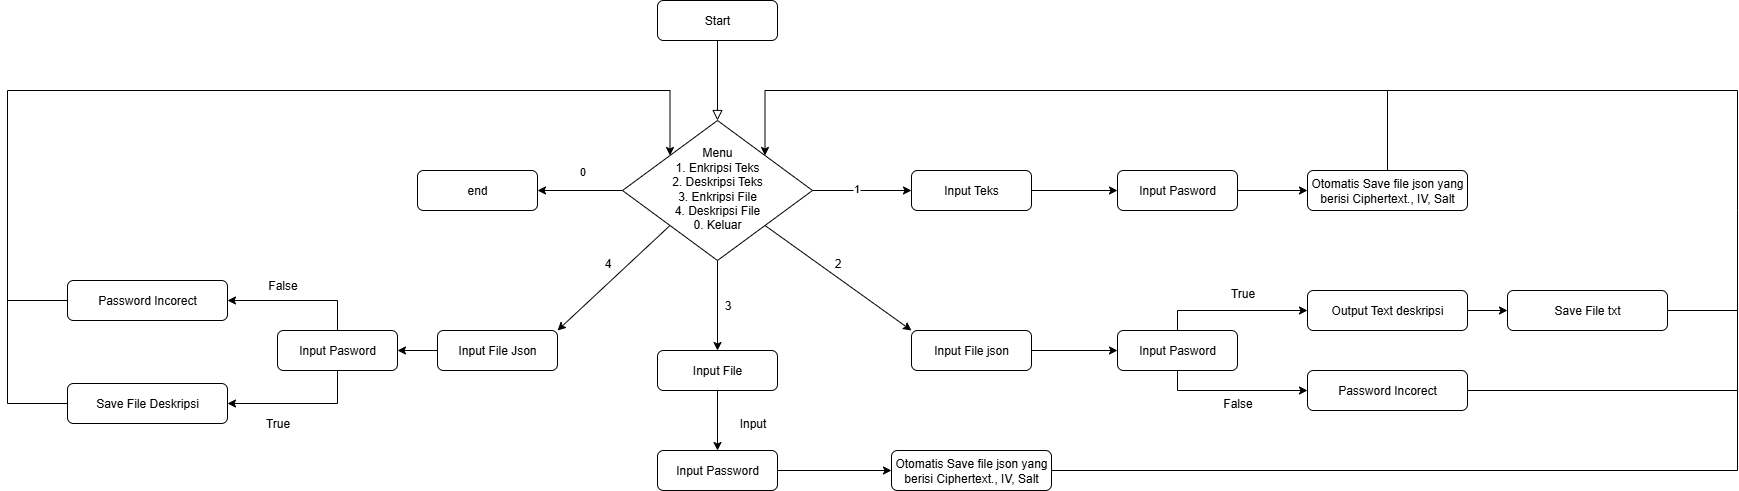

The diagram above was exported from draw.io. Its source (the exported page's mxGraphModel, read from the mxfile embedded in the PNG):
<mxGraphModel dx="2116" dy="608" grid="1" gridSize="10" guides="1" tooltips="1" connect="1" arrows="1" fold="1" page="1" pageScale="1" pageWidth="827" pageHeight="1169" math="0" shadow="0">
  <root>
    <mxCell id="WIyWlLk6GJQsqaUBKTNV-0" />
    <mxCell id="WIyWlLk6GJQsqaUBKTNV-1" parent="WIyWlLk6GJQsqaUBKTNV-0" />
    <mxCell id="WIyWlLk6GJQsqaUBKTNV-2" value="" style="rounded=0;html=1;jettySize=auto;orthogonalLoop=1;fontSize=11;endArrow=block;endFill=0;endSize=8;strokeWidth=1;shadow=0;labelBackgroundColor=none;edgeStyle=orthogonalEdgeStyle;" parent="WIyWlLk6GJQsqaUBKTNV-1" source="WIyWlLk6GJQsqaUBKTNV-3" target="WIyWlLk6GJQsqaUBKTNV-6" edge="1">
      <mxGeometry relative="1" as="geometry" />
    </mxCell>
    <mxCell id="WIyWlLk6GJQsqaUBKTNV-3" value="Start" style="rounded=1;whiteSpace=wrap;html=1;fontSize=12;glass=0;strokeWidth=1;shadow=0;" parent="WIyWlLk6GJQsqaUBKTNV-1" vertex="1">
      <mxGeometry x="160" y="80" width="120" height="40" as="geometry" />
    </mxCell>
    <mxCell id="T4V7pPIDLcGuj61R9Ybw-1" style="edgeStyle=orthogonalEdgeStyle;rounded=0;orthogonalLoop=1;jettySize=auto;html=1;entryX=0;entryY=0.5;entryDx=0;entryDy=0;" edge="1" parent="WIyWlLk6GJQsqaUBKTNV-1" source="WIyWlLk6GJQsqaUBKTNV-6" target="T4V7pPIDLcGuj61R9Ybw-0">
      <mxGeometry relative="1" as="geometry" />
    </mxCell>
    <mxCell id="T4V7pPIDLcGuj61R9Ybw-2" value="1" style="edgeLabel;html=1;align=center;verticalAlign=middle;resizable=0;points=[];" vertex="1" connectable="0" parent="T4V7pPIDLcGuj61R9Ybw-1">
      <mxGeometry x="-0.1354" y="3" relative="1" as="geometry">
        <mxPoint as="offset" />
      </mxGeometry>
    </mxCell>
    <mxCell id="T4V7pPIDLcGuj61R9Ybw-4" style="edgeStyle=orthogonalEdgeStyle;rounded=0;orthogonalLoop=1;jettySize=auto;html=1;" edge="1" parent="WIyWlLk6GJQsqaUBKTNV-1" source="WIyWlLk6GJQsqaUBKTNV-6" target="T4V7pPIDLcGuj61R9Ybw-3">
      <mxGeometry relative="1" as="geometry" />
    </mxCell>
    <mxCell id="T4V7pPIDLcGuj61R9Ybw-8" style="edgeStyle=orthogonalEdgeStyle;rounded=0;orthogonalLoop=1;jettySize=auto;html=1;entryX=1;entryY=0.5;entryDx=0;entryDy=0;" edge="1" parent="WIyWlLk6GJQsqaUBKTNV-1" source="WIyWlLk6GJQsqaUBKTNV-6" target="T4V7pPIDLcGuj61R9Ybw-7">
      <mxGeometry relative="1" as="geometry" />
    </mxCell>
    <mxCell id="T4V7pPIDLcGuj61R9Ybw-9" value="0" style="edgeLabel;html=1;align=center;verticalAlign=middle;resizable=0;points=[];" vertex="1" connectable="0" parent="T4V7pPIDLcGuj61R9Ybw-8">
      <mxGeometry x="-0.0447" y="-2" relative="1" as="geometry">
        <mxPoint y="-18" as="offset" />
      </mxGeometry>
    </mxCell>
    <mxCell id="WIyWlLk6GJQsqaUBKTNV-6" value="Menu&lt;div&gt;1. Enkripsi Teks&lt;/div&gt;&lt;div&gt;2. Deskripsi Teks&lt;/div&gt;&lt;div&gt;3. Enkripsi File&lt;/div&gt;&lt;div&gt;4. Deskripsi File&lt;/div&gt;&lt;div&gt;0. Keluar&lt;/div&gt;" style="rhombus;whiteSpace=wrap;html=1;shadow=0;fontFamily=Helvetica;fontSize=12;align=center;strokeWidth=1;spacing=6;spacingTop=-4;" parent="WIyWlLk6GJQsqaUBKTNV-1" vertex="1">
      <mxGeometry x="125" y="200" width="190" height="140" as="geometry" />
    </mxCell>
    <mxCell id="T4V7pPIDLcGuj61R9Ybw-20" style="edgeStyle=orthogonalEdgeStyle;rounded=0;orthogonalLoop=1;jettySize=auto;html=1;entryX=0;entryY=0.5;entryDx=0;entryDy=0;" edge="1" parent="WIyWlLk6GJQsqaUBKTNV-1" source="T4V7pPIDLcGuj61R9Ybw-0" target="T4V7pPIDLcGuj61R9Ybw-19">
      <mxGeometry relative="1" as="geometry" />
    </mxCell>
    <mxCell id="T4V7pPIDLcGuj61R9Ybw-0" value="Input Teks" style="rounded=1;whiteSpace=wrap;html=1;fontSize=12;glass=0;strokeWidth=1;shadow=0;" vertex="1" parent="WIyWlLk6GJQsqaUBKTNV-1">
      <mxGeometry x="414" y="250" width="120" height="40" as="geometry" />
    </mxCell>
    <mxCell id="T4V7pPIDLcGuj61R9Ybw-40" style="edgeStyle=orthogonalEdgeStyle;rounded=0;orthogonalLoop=1;jettySize=auto;html=1;entryX=0.5;entryY=0;entryDx=0;entryDy=0;" edge="1" parent="WIyWlLk6GJQsqaUBKTNV-1" source="T4V7pPIDLcGuj61R9Ybw-3" target="T4V7pPIDLcGuj61R9Ybw-37">
      <mxGeometry relative="1" as="geometry" />
    </mxCell>
    <mxCell id="T4V7pPIDLcGuj61R9Ybw-3" value="Input File" style="rounded=1;whiteSpace=wrap;html=1;fontSize=12;glass=0;strokeWidth=1;shadow=0;" vertex="1" parent="WIyWlLk6GJQsqaUBKTNV-1">
      <mxGeometry x="160" y="430" width="120" height="40" as="geometry" />
    </mxCell>
    <mxCell id="T4V7pPIDLcGuj61R9Ybw-7" value="end" style="rounded=1;whiteSpace=wrap;html=1;fontSize=12;glass=0;strokeWidth=1;shadow=0;" vertex="1" parent="WIyWlLk6GJQsqaUBKTNV-1">
      <mxGeometry x="-80" y="250" width="120" height="40" as="geometry" />
    </mxCell>
    <mxCell id="T4V7pPIDLcGuj61R9Ybw-11" value="" style="endArrow=classic;html=1;rounded=0;exitX=0;exitY=1;exitDx=0;exitDy=0;entryX=1;entryY=0;entryDx=0;entryDy=0;" edge="1" parent="WIyWlLk6GJQsqaUBKTNV-1" source="WIyWlLk6GJQsqaUBKTNV-6" target="T4V7pPIDLcGuj61R9Ybw-12">
      <mxGeometry width="50" height="50" relative="1" as="geometry">
        <mxPoint x="130" y="440" as="sourcePoint" />
        <mxPoint x="90" y="380" as="targetPoint" />
      </mxGeometry>
    </mxCell>
    <mxCell id="T4V7pPIDLcGuj61R9Ybw-58" style="edgeStyle=orthogonalEdgeStyle;rounded=0;orthogonalLoop=1;jettySize=auto;html=1;entryX=1;entryY=0.5;entryDx=0;entryDy=0;" edge="1" parent="WIyWlLk6GJQsqaUBKTNV-1" source="T4V7pPIDLcGuj61R9Ybw-12" target="T4V7pPIDLcGuj61R9Ybw-50">
      <mxGeometry relative="1" as="geometry" />
    </mxCell>
    <mxCell id="T4V7pPIDLcGuj61R9Ybw-12" value="Input File Json" style="rounded=1;whiteSpace=wrap;html=1;fontSize=12;glass=0;strokeWidth=1;shadow=0;" vertex="1" parent="WIyWlLk6GJQsqaUBKTNV-1">
      <mxGeometry x="-60" y="410" width="120" height="40" as="geometry" />
    </mxCell>
    <mxCell id="T4V7pPIDLcGuj61R9Ybw-13" value="" style="endArrow=classic;html=1;rounded=0;exitX=1;exitY=1;exitDx=0;exitDy=0;entryX=0;entryY=0;entryDx=0;entryDy=0;" edge="1" parent="WIyWlLk6GJQsqaUBKTNV-1" source="WIyWlLk6GJQsqaUBKTNV-6" target="T4V7pPIDLcGuj61R9Ybw-14">
      <mxGeometry width="50" height="50" relative="1" as="geometry">
        <mxPoint x="210" y="440" as="sourcePoint" />
        <mxPoint x="360" y="370" as="targetPoint" />
      </mxGeometry>
    </mxCell>
    <mxCell id="T4V7pPIDLcGuj61R9Ybw-26" style="edgeStyle=orthogonalEdgeStyle;rounded=0;orthogonalLoop=1;jettySize=auto;html=1;entryX=0;entryY=0.5;entryDx=0;entryDy=0;" edge="1" parent="WIyWlLk6GJQsqaUBKTNV-1" source="T4V7pPIDLcGuj61R9Ybw-14" target="T4V7pPIDLcGuj61R9Ybw-24">
      <mxGeometry relative="1" as="geometry" />
    </mxCell>
    <mxCell id="T4V7pPIDLcGuj61R9Ybw-14" value="Input File json" style="rounded=1;whiteSpace=wrap;html=1;fontSize=12;glass=0;strokeWidth=1;shadow=0;" vertex="1" parent="WIyWlLk6GJQsqaUBKTNV-1">
      <mxGeometry x="414" y="410" width="120" height="40" as="geometry" />
    </mxCell>
    <mxCell id="T4V7pPIDLcGuj61R9Ybw-16" value="4" style="text;html=1;align=center;verticalAlign=middle;resizable=0;points=[];autosize=1;strokeColor=none;fillColor=none;" vertex="1" parent="WIyWlLk6GJQsqaUBKTNV-1">
      <mxGeometry x="95" y="328" width="30" height="30" as="geometry" />
    </mxCell>
    <mxCell id="T4V7pPIDLcGuj61R9Ybw-17" value="2" style="text;html=1;align=center;verticalAlign=middle;resizable=0;points=[];autosize=1;strokeColor=none;fillColor=none;" vertex="1" parent="WIyWlLk6GJQsqaUBKTNV-1">
      <mxGeometry x="325" y="328" width="30" height="30" as="geometry" />
    </mxCell>
    <mxCell id="T4V7pPIDLcGuj61R9Ybw-18" value="3" style="text;html=1;align=center;verticalAlign=middle;resizable=0;points=[];autosize=1;strokeColor=none;fillColor=none;" vertex="1" parent="WIyWlLk6GJQsqaUBKTNV-1">
      <mxGeometry x="215" y="370" width="30" height="30" as="geometry" />
    </mxCell>
    <mxCell id="T4V7pPIDLcGuj61R9Ybw-22" style="edgeStyle=orthogonalEdgeStyle;rounded=0;orthogonalLoop=1;jettySize=auto;html=1;entryX=0;entryY=0.5;entryDx=0;entryDy=0;" edge="1" parent="WIyWlLk6GJQsqaUBKTNV-1" source="T4V7pPIDLcGuj61R9Ybw-19" target="T4V7pPIDLcGuj61R9Ybw-21">
      <mxGeometry relative="1" as="geometry" />
    </mxCell>
    <mxCell id="T4V7pPIDLcGuj61R9Ybw-19" value="Input Pasword" style="rounded=1;whiteSpace=wrap;html=1;fontSize=12;glass=0;strokeWidth=1;shadow=0;" vertex="1" parent="WIyWlLk6GJQsqaUBKTNV-1">
      <mxGeometry x="620" y="250" width="120" height="40" as="geometry" />
    </mxCell>
    <mxCell id="T4V7pPIDLcGuj61R9Ybw-23" style="edgeStyle=orthogonalEdgeStyle;rounded=0;orthogonalLoop=1;jettySize=auto;html=1;entryX=1;entryY=0;entryDx=0;entryDy=0;" edge="1" parent="WIyWlLk6GJQsqaUBKTNV-1" source="T4V7pPIDLcGuj61R9Ybw-21" target="WIyWlLk6GJQsqaUBKTNV-6">
      <mxGeometry relative="1" as="geometry">
        <Array as="points">
          <mxPoint x="890" y="170" />
          <mxPoint x="268" y="170" />
        </Array>
      </mxGeometry>
    </mxCell>
    <mxCell id="T4V7pPIDLcGuj61R9Ybw-21" value="Otomatis Save file json yang berisi&amp;nbsp;&lt;span style=&quot;background-color: transparent; color: light-dark(rgb(0, 0, 0), rgb(255, 255, 255));&quot;&gt;Ciphertext.,&amp;nbsp;&lt;/span&gt;&lt;span style=&quot;background-color: transparent; color: light-dark(rgb(0, 0, 0), rgb(255, 255, 255));&quot;&gt;IV,&amp;nbsp;&lt;/span&gt;&lt;span style=&quot;background-color: transparent; color: light-dark(rgb(0, 0, 0), rgb(255, 255, 255));&quot;&gt;Salt&lt;/span&gt;" style="rounded=1;whiteSpace=wrap;html=1;fontSize=12;glass=0;strokeWidth=1;shadow=0;" vertex="1" parent="WIyWlLk6GJQsqaUBKTNV-1">
      <mxGeometry x="810" y="250" width="160" height="40" as="geometry" />
    </mxCell>
    <mxCell id="T4V7pPIDLcGuj61R9Ybw-27" style="edgeStyle=orthogonalEdgeStyle;rounded=0;orthogonalLoop=1;jettySize=auto;html=1;entryX=0;entryY=0.5;entryDx=0;entryDy=0;" edge="1" parent="WIyWlLk6GJQsqaUBKTNV-1" source="T4V7pPIDLcGuj61R9Ybw-24" target="T4V7pPIDLcGuj61R9Ybw-25">
      <mxGeometry relative="1" as="geometry">
        <Array as="points">
          <mxPoint x="680" y="390" />
        </Array>
      </mxGeometry>
    </mxCell>
    <mxCell id="T4V7pPIDLcGuj61R9Ybw-35" style="edgeStyle=orthogonalEdgeStyle;rounded=0;orthogonalLoop=1;jettySize=auto;html=1;entryX=0;entryY=0.5;entryDx=0;entryDy=0;" edge="1" parent="WIyWlLk6GJQsqaUBKTNV-1" source="T4V7pPIDLcGuj61R9Ybw-24" target="T4V7pPIDLcGuj61R9Ybw-29">
      <mxGeometry relative="1" as="geometry">
        <Array as="points">
          <mxPoint x="680" y="470" />
        </Array>
      </mxGeometry>
    </mxCell>
    <mxCell id="T4V7pPIDLcGuj61R9Ybw-24" value="Input Pasword" style="rounded=1;whiteSpace=wrap;html=1;fontSize=12;glass=0;strokeWidth=1;shadow=0;" vertex="1" parent="WIyWlLk6GJQsqaUBKTNV-1">
      <mxGeometry x="620" y="410" width="120" height="40" as="geometry" />
    </mxCell>
    <mxCell id="T4V7pPIDLcGuj61R9Ybw-31" style="edgeStyle=orthogonalEdgeStyle;rounded=0;orthogonalLoop=1;jettySize=auto;html=1;entryX=0;entryY=0.5;entryDx=0;entryDy=0;" edge="1" parent="WIyWlLk6GJQsqaUBKTNV-1" source="T4V7pPIDLcGuj61R9Ybw-25" target="T4V7pPIDLcGuj61R9Ybw-30">
      <mxGeometry relative="1" as="geometry" />
    </mxCell>
    <mxCell id="T4V7pPIDLcGuj61R9Ybw-25" value="Output Text deskripsi" style="rounded=1;whiteSpace=wrap;html=1;fontSize=12;glass=0;strokeWidth=1;shadow=0;" vertex="1" parent="WIyWlLk6GJQsqaUBKTNV-1">
      <mxGeometry x="810" y="370" width="160" height="40" as="geometry" />
    </mxCell>
    <mxCell id="T4V7pPIDLcGuj61R9Ybw-28" value="True" style="text;html=1;align=center;verticalAlign=middle;resizable=0;points=[];autosize=1;strokeColor=none;fillColor=none;" vertex="1" parent="WIyWlLk6GJQsqaUBKTNV-1">
      <mxGeometry x="720" y="358" width="50" height="30" as="geometry" />
    </mxCell>
    <mxCell id="T4V7pPIDLcGuj61R9Ybw-29" value="Password Incorect" style="rounded=1;whiteSpace=wrap;html=1;fontSize=12;glass=0;strokeWidth=1;shadow=0;" vertex="1" parent="WIyWlLk6GJQsqaUBKTNV-1">
      <mxGeometry x="810" y="450" width="160" height="40" as="geometry" />
    </mxCell>
    <mxCell id="T4V7pPIDLcGuj61R9Ybw-30" value="Save File txt" style="rounded=1;whiteSpace=wrap;html=1;fontSize=12;glass=0;strokeWidth=1;shadow=0;" vertex="1" parent="WIyWlLk6GJQsqaUBKTNV-1">
      <mxGeometry x="1010" y="370" width="160" height="40" as="geometry" />
    </mxCell>
    <mxCell id="T4V7pPIDLcGuj61R9Ybw-33" value="" style="endArrow=none;html=1;rounded=0;entryX=1;entryY=0.5;entryDx=0;entryDy=0;" edge="1" parent="WIyWlLk6GJQsqaUBKTNV-1" target="T4V7pPIDLcGuj61R9Ybw-30">
      <mxGeometry width="50" height="50" relative="1" as="geometry">
        <mxPoint x="890" y="170" as="sourcePoint" />
        <mxPoint x="1090" y="390" as="targetPoint" />
        <Array as="points">
          <mxPoint x="1240" y="170" />
          <mxPoint x="1240" y="290" />
          <mxPoint x="1240" y="390" />
        </Array>
      </mxGeometry>
    </mxCell>
    <mxCell id="T4V7pPIDLcGuj61R9Ybw-34" value="" style="endArrow=none;html=1;rounded=0;exitX=1;exitY=0.5;exitDx=0;exitDy=0;" edge="1" parent="WIyWlLk6GJQsqaUBKTNV-1" source="T4V7pPIDLcGuj61R9Ybw-29">
      <mxGeometry width="50" height="50" relative="1" as="geometry">
        <mxPoint x="1040" y="440" as="sourcePoint" />
        <mxPoint x="1240" y="380" as="targetPoint" />
        <Array as="points">
          <mxPoint x="1240" y="470" />
        </Array>
      </mxGeometry>
    </mxCell>
    <mxCell id="T4V7pPIDLcGuj61R9Ybw-36" value="False" style="text;html=1;align=center;verticalAlign=middle;resizable=0;points=[];autosize=1;strokeColor=none;fillColor=none;" vertex="1" parent="WIyWlLk6GJQsqaUBKTNV-1">
      <mxGeometry x="715" y="468" width="50" height="30" as="geometry" />
    </mxCell>
    <mxCell id="T4V7pPIDLcGuj61R9Ybw-42" style="edgeStyle=orthogonalEdgeStyle;rounded=0;orthogonalLoop=1;jettySize=auto;html=1;entryX=0;entryY=0.5;entryDx=0;entryDy=0;" edge="1" parent="WIyWlLk6GJQsqaUBKTNV-1" source="T4V7pPIDLcGuj61R9Ybw-37" target="T4V7pPIDLcGuj61R9Ybw-39">
      <mxGeometry relative="1" as="geometry" />
    </mxCell>
    <mxCell id="T4V7pPIDLcGuj61R9Ybw-37" value="Input Password" style="rounded=1;whiteSpace=wrap;html=1;fontSize=12;glass=0;strokeWidth=1;shadow=0;" vertex="1" parent="WIyWlLk6GJQsqaUBKTNV-1">
      <mxGeometry x="160" y="530" width="120" height="40" as="geometry" />
    </mxCell>
    <mxCell id="T4V7pPIDLcGuj61R9Ybw-39" value="Otomatis Save file json yang berisi&amp;nbsp;&lt;span style=&quot;background-color: transparent; color: light-dark(rgb(0, 0, 0), rgb(255, 255, 255));&quot;&gt;Ciphertext.,&amp;nbsp;&lt;/span&gt;&lt;span style=&quot;background-color: transparent; color: light-dark(rgb(0, 0, 0), rgb(255, 255, 255));&quot;&gt;IV,&amp;nbsp;&lt;/span&gt;&lt;span style=&quot;background-color: transparent; color: light-dark(rgb(0, 0, 0), rgb(255, 255, 255));&quot;&gt;Salt&lt;/span&gt;" style="rounded=1;whiteSpace=wrap;html=1;fontSize=12;glass=0;strokeWidth=1;shadow=0;" vertex="1" parent="WIyWlLk6GJQsqaUBKTNV-1">
      <mxGeometry x="394" y="530" width="160" height="40" as="geometry" />
    </mxCell>
    <mxCell id="T4V7pPIDLcGuj61R9Ybw-43" value="Input" style="text;html=1;align=center;verticalAlign=middle;resizable=0;points=[];autosize=1;strokeColor=none;fillColor=none;" vertex="1" parent="WIyWlLk6GJQsqaUBKTNV-1">
      <mxGeometry x="230" y="488" width="50" height="30" as="geometry" />
    </mxCell>
    <mxCell id="T4V7pPIDLcGuj61R9Ybw-48" value="" style="endArrow=none;html=1;rounded=0;exitX=1;exitY=0.5;exitDx=0;exitDy=0;" edge="1" parent="WIyWlLk6GJQsqaUBKTNV-1" source="T4V7pPIDLcGuj61R9Ybw-39">
      <mxGeometry width="50" height="50" relative="1" as="geometry">
        <mxPoint x="570" y="530" as="sourcePoint" />
        <mxPoint x="1240" y="470" as="targetPoint" />
        <Array as="points">
          <mxPoint x="1240" y="550" />
        </Array>
      </mxGeometry>
    </mxCell>
    <mxCell id="T4V7pPIDLcGuj61R9Ybw-54" style="edgeStyle=orthogonalEdgeStyle;rounded=0;orthogonalLoop=1;jettySize=auto;html=1;entryX=1;entryY=0.5;entryDx=0;entryDy=0;" edge="1" parent="WIyWlLk6GJQsqaUBKTNV-1" source="T4V7pPIDLcGuj61R9Ybw-50" target="T4V7pPIDLcGuj61R9Ybw-52">
      <mxGeometry relative="1" as="geometry">
        <Array as="points">
          <mxPoint x="-160" y="380" />
        </Array>
      </mxGeometry>
    </mxCell>
    <mxCell id="T4V7pPIDLcGuj61R9Ybw-55" style="edgeStyle=orthogonalEdgeStyle;rounded=0;orthogonalLoop=1;jettySize=auto;html=1;entryX=1;entryY=0.5;entryDx=0;entryDy=0;" edge="1" parent="WIyWlLk6GJQsqaUBKTNV-1" source="T4V7pPIDLcGuj61R9Ybw-50" target="T4V7pPIDLcGuj61R9Ybw-51">
      <mxGeometry relative="1" as="geometry">
        <Array as="points">
          <mxPoint x="-160" y="483" />
        </Array>
      </mxGeometry>
    </mxCell>
    <mxCell id="T4V7pPIDLcGuj61R9Ybw-50" value="Input Pasword" style="rounded=1;whiteSpace=wrap;html=1;fontSize=12;glass=0;strokeWidth=1;shadow=0;" vertex="1" parent="WIyWlLk6GJQsqaUBKTNV-1">
      <mxGeometry x="-220" y="410" width="120" height="40" as="geometry" />
    </mxCell>
    <mxCell id="T4V7pPIDLcGuj61R9Ybw-59" style="edgeStyle=orthogonalEdgeStyle;rounded=0;orthogonalLoop=1;jettySize=auto;html=1;entryX=0;entryY=0;entryDx=0;entryDy=0;" edge="1" parent="WIyWlLk6GJQsqaUBKTNV-1" source="T4V7pPIDLcGuj61R9Ybw-51" target="WIyWlLk6GJQsqaUBKTNV-6">
      <mxGeometry relative="1" as="geometry">
        <Array as="points">
          <mxPoint x="-490" y="483" />
          <mxPoint x="-490" y="170" />
          <mxPoint x="173" y="170" />
        </Array>
      </mxGeometry>
    </mxCell>
    <mxCell id="T4V7pPIDLcGuj61R9Ybw-51" value="Save File Deskripsi" style="rounded=1;whiteSpace=wrap;html=1;fontSize=12;glass=0;strokeWidth=1;shadow=0;" vertex="1" parent="WIyWlLk6GJQsqaUBKTNV-1">
      <mxGeometry x="-430" y="463" width="160" height="40" as="geometry" />
    </mxCell>
    <mxCell id="T4V7pPIDLcGuj61R9Ybw-52" value="Password Incorect" style="rounded=1;whiteSpace=wrap;html=1;fontSize=12;glass=0;strokeWidth=1;shadow=0;" vertex="1" parent="WIyWlLk6GJQsqaUBKTNV-1">
      <mxGeometry x="-430" y="360" width="160" height="40" as="geometry" />
    </mxCell>
    <mxCell id="T4V7pPIDLcGuj61R9Ybw-56" value="False" style="text;html=1;align=center;verticalAlign=middle;resizable=0;points=[];autosize=1;strokeColor=none;fillColor=none;" vertex="1" parent="WIyWlLk6GJQsqaUBKTNV-1">
      <mxGeometry x="-240" y="350" width="50" height="30" as="geometry" />
    </mxCell>
    <mxCell id="T4V7pPIDLcGuj61R9Ybw-57" value="True" style="text;html=1;align=center;verticalAlign=middle;resizable=0;points=[];autosize=1;strokeColor=none;fillColor=none;" vertex="1" parent="WIyWlLk6GJQsqaUBKTNV-1">
      <mxGeometry x="-245" y="488" width="50" height="30" as="geometry" />
    </mxCell>
    <mxCell id="T4V7pPIDLcGuj61R9Ybw-60" value="" style="endArrow=none;html=1;rounded=0;exitX=0;exitY=0.5;exitDx=0;exitDy=0;" edge="1" parent="WIyWlLk6GJQsqaUBKTNV-1" source="T4V7pPIDLcGuj61R9Ybw-52">
      <mxGeometry width="50" height="50" relative="1" as="geometry">
        <mxPoint x="-200" y="330" as="sourcePoint" />
        <mxPoint x="-490" y="380" as="targetPoint" />
      </mxGeometry>
    </mxCell>
  </root>
</mxGraphModel>